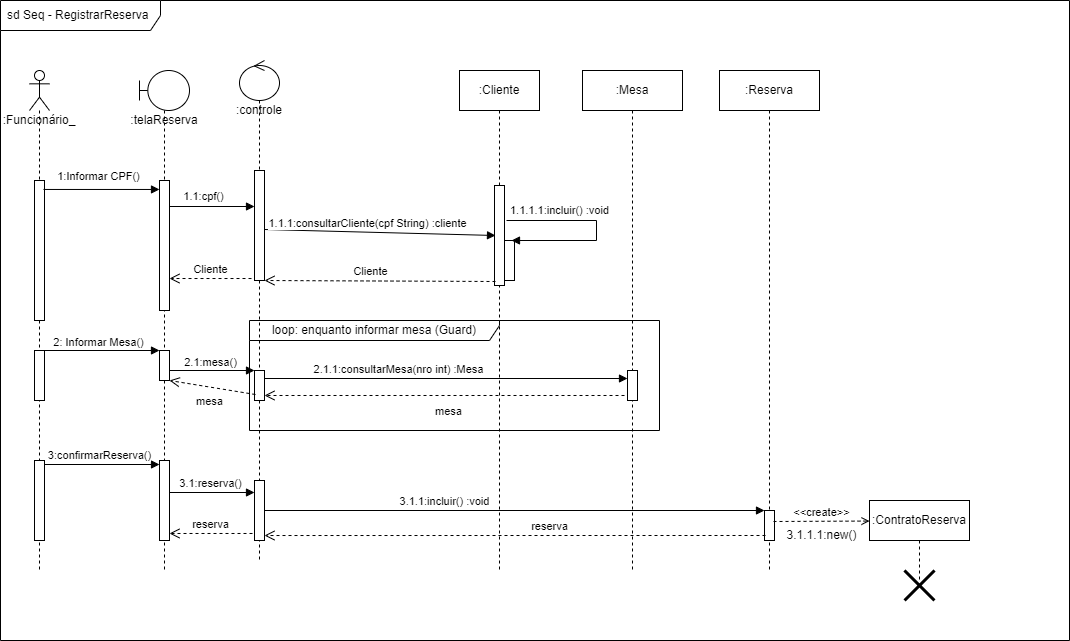

The diagram above was exported from draw.io. Its source (the exported page's mxGraphModel, read from the mxfile embedded in the PNG):
<mxGraphModel dx="480" dy="470" grid="1" gridSize="10" guides="1" tooltips="1" connect="1" arrows="1" fold="1" page="1" pageScale="1" pageWidth="827" pageHeight="1169" math="0" shadow="0">
  <root>
    <mxCell id="0" />
    <mxCell id="1" parent="0" />
    <mxCell id="61" value="loop: enquanto informar mesa (Guard)" style="shape=umlFrame;whiteSpace=wrap;html=1;fillColor=default;width=250;height=20;" vertex="1" parent="1">
      <mxGeometry x="250" y="330" width="410" height="110" as="geometry" />
    </mxCell>
    <mxCell id="24" value="sd Seq - RegistrarReserva" style="shape=umlFrame;whiteSpace=wrap;html=1;width=160;height=30;boundedLbl=1;verticalAlign=middle;align=left;spacingLeft=5;fillColor=default;" vertex="1" parent="1">
      <mxGeometry x="1" y="10" width="1069" height="640" as="geometry" />
    </mxCell>
    <mxCell id="10" value=":Cliente" style="shape=umlLifeline;perimeter=lifelinePerimeter;whiteSpace=wrap;html=1;container=1;collapsible=0;recursiveResize=0;outlineConnect=0;fillColor=default;" vertex="1" parent="1">
      <mxGeometry x="460" y="80" width="80" height="500" as="geometry" />
    </mxCell>
    <mxCell id="36" value="" style="html=1;points=[];perimeter=orthogonalPerimeter;fillColor=default;" vertex="1" parent="10">
      <mxGeometry x="35" y="115" width="10" height="100" as="geometry" />
    </mxCell>
    <mxCell id="47" value="" style="html=1;points=[];perimeter=orthogonalPerimeter;fillColor=default;" vertex="1" parent="10">
      <mxGeometry x="45" y="170" width="10" height="40" as="geometry" />
    </mxCell>
    <mxCell id="48" value="1.1.1.1:incluir() :void" style="edgeStyle=orthogonalEdgeStyle;html=1;align=left;spacingLeft=2;endArrow=block;rounded=0;entryX=1;entryY=0;" edge="1" parent="10">
      <mxGeometry x="-1" y="10" relative="1" as="geometry">
        <mxPoint x="47" y="150" as="sourcePoint" />
        <Array as="points">
          <mxPoint x="137" y="150" />
          <mxPoint x="137" y="170" />
        </Array>
        <mxPoint x="52" y="170" as="targetPoint" />
        <mxPoint as="offset" />
      </mxGeometry>
    </mxCell>
    <mxCell id="11" value=":telaReserva" style="shape=umlLifeline;participant=umlBoundary;perimeter=lifelinePerimeter;whiteSpace=wrap;html=1;container=1;collapsible=0;recursiveResize=0;verticalAlign=top;spacingTop=36;outlineConnect=0;fillColor=default;" vertex="1" parent="1">
      <mxGeometry x="140" y="80" width="50" height="500" as="geometry" />
    </mxCell>
    <mxCell id="29" value="" style="html=1;points=[];perimeter=orthogonalPerimeter;fillColor=default;" vertex="1" parent="11">
      <mxGeometry x="20" y="110" width="10" height="130" as="geometry" />
    </mxCell>
    <mxCell id="51" value="" style="html=1;points=[];perimeter=orthogonalPerimeter;fillColor=default;" vertex="1" parent="11">
      <mxGeometry x="20" y="280" width="10" height="30" as="geometry" />
    </mxCell>
    <mxCell id="65" value="" style="html=1;points=[];perimeter=orthogonalPerimeter;fillColor=default;" vertex="1" parent="11">
      <mxGeometry x="20" y="390" width="10" height="80" as="geometry" />
    </mxCell>
    <mxCell id="13" value=":controle" style="shape=umlLifeline;participant=umlControl;perimeter=lifelinePerimeter;whiteSpace=wrap;html=1;container=1;collapsible=0;recursiveResize=0;verticalAlign=top;spacingTop=36;outlineConnect=0;fillColor=default;" vertex="1" parent="1">
      <mxGeometry x="240" y="70" width="40" height="500" as="geometry" />
    </mxCell>
    <mxCell id="32" value="" style="html=1;points=[];perimeter=orthogonalPerimeter;fillColor=default;" vertex="1" parent="13">
      <mxGeometry x="15" y="110" width="10" height="110" as="geometry" />
    </mxCell>
    <mxCell id="54" value="" style="html=1;points=[];perimeter=orthogonalPerimeter;fillColor=default;" vertex="1" parent="13">
      <mxGeometry x="15" y="310" width="10" height="30" as="geometry" />
    </mxCell>
    <mxCell id="68" value="" style="html=1;points=[];perimeter=orthogonalPerimeter;fillColor=default;" vertex="1" parent="13">
      <mxGeometry x="15" y="420" width="10" height="60" as="geometry" />
    </mxCell>
    <mxCell id="25" value=":Funcionário_" style="shape=umlLifeline;participant=umlActor;perimeter=lifelinePerimeter;whiteSpace=wrap;html=1;container=1;collapsible=0;recursiveResize=0;verticalAlign=top;spacingTop=36;outlineConnect=0;fillColor=default;" vertex="1" parent="1">
      <mxGeometry x="30" y="80" width="20" height="500" as="geometry" />
    </mxCell>
    <mxCell id="28" value="" style="html=1;points=[];perimeter=orthogonalPerimeter;fillColor=default;" vertex="1" parent="25">
      <mxGeometry x="5" y="110" width="10" height="140" as="geometry" />
    </mxCell>
    <mxCell id="50" value="" style="html=1;points=[];perimeter=orthogonalPerimeter;fillColor=default;" vertex="1" parent="25">
      <mxGeometry x="5" y="280" width="10" height="50" as="geometry" />
    </mxCell>
    <mxCell id="64" value="" style="html=1;points=[];perimeter=orthogonalPerimeter;fillColor=default;" vertex="1" parent="25">
      <mxGeometry x="5" y="390" width="10" height="80" as="geometry" />
    </mxCell>
    <mxCell id="26" value=":Mesa" style="shape=umlLifeline;perimeter=lifelinePerimeter;whiteSpace=wrap;html=1;container=1;collapsible=0;recursiveResize=0;outlineConnect=0;fillColor=default;" vertex="1" parent="1">
      <mxGeometry x="583" y="80" width="100" height="500" as="geometry" />
    </mxCell>
    <mxCell id="57" value="" style="html=1;points=[];perimeter=orthogonalPerimeter;fillColor=default;" vertex="1" parent="26">
      <mxGeometry x="45" y="300" width="10" height="30" as="geometry" />
    </mxCell>
    <mxCell id="27" value=":Reserva" style="shape=umlLifeline;perimeter=lifelinePerimeter;whiteSpace=wrap;html=1;container=1;collapsible=0;recursiveResize=0;outlineConnect=0;fillColor=default;" vertex="1" parent="1">
      <mxGeometry x="720" y="80" width="100" height="500" as="geometry" />
    </mxCell>
    <mxCell id="71" value="" style="html=1;points=[];perimeter=orthogonalPerimeter;fillColor=default;" vertex="1" parent="27">
      <mxGeometry x="45" y="440" width="10" height="30" as="geometry" />
    </mxCell>
    <mxCell id="30" value="" style="edgeStyle=none;html=1;endArrow=block;endFill=1;exitX=0.9;exitY=0.064;exitDx=0;exitDy=0;exitPerimeter=0;" edge="1" parent="1" source="28" target="29">
      <mxGeometry relative="1" as="geometry">
        <mxPoint x="90" y="230" as="sourcePoint" />
      </mxGeometry>
    </mxCell>
    <mxCell id="31" value="1:Informar CPF()" style="edgeLabel;html=1;align=center;verticalAlign=bottom;resizable=0;points=[];labelPosition=center;verticalLabelPosition=top;" vertex="1" connectable="0" parent="30">
      <mxGeometry x="-0.3421" y="-2" relative="1" as="geometry">
        <mxPoint x="16" y="-7" as="offset" />
      </mxGeometry>
    </mxCell>
    <mxCell id="33" value="" style="edgeStyle=none;html=1;endArrow=block;endFill=1;" edge="1" parent="1">
      <mxGeometry relative="1" as="geometry">
        <mxPoint x="170" y="216" as="sourcePoint" />
        <mxPoint x="255" y="216" as="targetPoint" />
      </mxGeometry>
    </mxCell>
    <mxCell id="35" value="1.1:cpf()" style="edgeLabel;html=1;align=center;verticalAlign=bottom;resizable=0;points=[];" vertex="1" connectable="0" parent="33">
      <mxGeometry x="-0.6471" y="2" relative="1" as="geometry">
        <mxPoint x="18" as="offset" />
      </mxGeometry>
    </mxCell>
    <mxCell id="37" value="" style="edgeStyle=none;html=1;endArrow=block;endFill=1;entryX=0.1;entryY=0.5;entryDx=0;entryDy=0;entryPerimeter=0;" edge="1" parent="1" target="36">
      <mxGeometry relative="1" as="geometry">
        <mxPoint x="265" y="239" as="sourcePoint" />
        <mxPoint x="365" y="239" as="targetPoint" />
      </mxGeometry>
    </mxCell>
    <mxCell id="38" value="1.1.1:consultarCliente(cpf String) :cliente" style="edgeLabel;html=1;align=center;verticalAlign=bottom;resizable=0;points=[];labelPosition=center;verticalLabelPosition=top;" vertex="1" connectable="0" parent="37">
      <mxGeometry x="-0.52" relative="1" as="geometry">
        <mxPoint x="48" y="1" as="offset" />
      </mxGeometry>
    </mxCell>
    <mxCell id="45" value="" style="html=1;verticalAlign=bottom;endArrow=open;dashed=1;endSize=8;exitX=0.1;exitY=0.96;exitDx=0;exitDy=0;exitPerimeter=0;" edge="1" parent="1" source="36" target="32">
      <mxGeometry x="0.0043" y="69" relative="1" as="geometry">
        <mxPoint x="450" y="240" as="sourcePoint" />
        <mxPoint x="370" y="240" as="targetPoint" />
        <mxPoint as="offset" />
      </mxGeometry>
    </mxCell>
    <mxCell id="46" value="Cliente" style="edgeLabel;html=1;align=center;verticalAlign=bottom;resizable=0;points=[];labelPosition=center;verticalLabelPosition=top;" vertex="1" connectable="0" parent="45">
      <mxGeometry x="0.29" y="-4" relative="1" as="geometry">
        <mxPoint x="23" y="3" as="offset" />
      </mxGeometry>
    </mxCell>
    <mxCell id="49" value="Cliente" style="html=1;verticalAlign=bottom;endArrow=open;dashed=1;endSize=8;exitX=-0.3;exitY=0.982;exitDx=0;exitDy=0;exitPerimeter=0;" edge="1" parent="1" source="32" target="29">
      <mxGeometry relative="1" as="geometry">
        <mxPoint x="450" y="240" as="sourcePoint" />
        <mxPoint x="370" y="240" as="targetPoint" />
      </mxGeometry>
    </mxCell>
    <mxCell id="52" value="" style="edgeStyle=none;html=1;endArrow=block;endFill=1;" edge="1" parent="1">
      <mxGeometry relative="1" as="geometry">
        <mxPoint x="45" y="360" as="sourcePoint" />
        <mxPoint x="160" y="360" as="targetPoint" />
      </mxGeometry>
    </mxCell>
    <mxCell id="53" value="2: Informar Mesa()" style="edgeLabel;html=1;align=center;verticalAlign=bottom;resizable=0;points=[];labelPosition=center;verticalLabelPosition=top;" vertex="1" connectable="0" parent="52">
      <mxGeometry x="-0.3913" y="-1" relative="1" as="geometry">
        <mxPoint x="18" y="-1" as="offset" />
      </mxGeometry>
    </mxCell>
    <mxCell id="55" value="" style="edgeStyle=none;html=1;endArrow=block;endFill=1;" edge="1" parent="1" source="51" target="54">
      <mxGeometry relative="1" as="geometry" />
    </mxCell>
    <mxCell id="56" value="2.1:mesa()" style="edgeLabel;html=1;align=center;verticalAlign=bottom;resizable=0;points=[];labelPosition=center;verticalLabelPosition=top;" vertex="1" connectable="0" parent="55">
      <mxGeometry x="-0.4824" y="-3" relative="1" as="geometry">
        <mxPoint x="18" y="-3" as="offset" />
      </mxGeometry>
    </mxCell>
    <mxCell id="58" value="" style="edgeStyle=none;html=1;endArrow=block;endFill=1;" edge="1" parent="1">
      <mxGeometry relative="1" as="geometry">
        <mxPoint x="265" y="388" as="sourcePoint" />
        <mxPoint x="628" y="388" as="targetPoint" />
      </mxGeometry>
    </mxCell>
    <mxCell id="59" value="2.1.1:consultarMesa(nro int) :Mesa" style="edgeLabel;html=1;align=center;verticalAlign=bottom;resizable=0;points=[];labelPosition=center;verticalLabelPosition=top;" vertex="1" connectable="0" parent="58">
      <mxGeometry x="-0.2672" y="1" relative="1" as="geometry">
        <mxPoint as="offset" />
      </mxGeometry>
    </mxCell>
    <mxCell id="60" value="mesa" style="html=1;verticalAlign=bottom;endArrow=open;dashed=1;endSize=8;exitX=-0.3;exitY=0.833;exitDx=0;exitDy=0;exitPerimeter=0;entryX=1;entryY=0.833;entryDx=0;entryDy=0;entryPerimeter=0;" edge="1" parent="1" source="57" target="54">
      <mxGeometry x="-0.0197" y="25" relative="1" as="geometry">
        <mxPoint x="450" y="240" as="sourcePoint" />
        <mxPoint x="370" y="240" as="targetPoint" />
        <mxPoint as="offset" />
      </mxGeometry>
    </mxCell>
    <mxCell id="63" value="mesa" style="html=1;verticalAlign=bottom;endArrow=open;dashed=1;endSize=8;exitX=0.1;exitY=0.8;exitDx=0;exitDy=0;exitPerimeter=0;" edge="1" parent="1" source="54" target="51">
      <mxGeometry x="-0.0169" y="23" relative="1" as="geometry">
        <mxPoint x="450" y="220" as="sourcePoint" />
        <mxPoint x="370" y="220" as="targetPoint" />
        <mxPoint as="offset" />
      </mxGeometry>
    </mxCell>
    <mxCell id="66" value="" style="edgeStyle=none;html=1;endArrow=block;endFill=1;" edge="1" parent="1">
      <mxGeometry relative="1" as="geometry">
        <mxPoint x="45" y="474" as="sourcePoint" />
        <mxPoint x="160" y="474" as="targetPoint" />
      </mxGeometry>
    </mxCell>
    <mxCell id="67" value="3:confirmarReserva()" style="edgeLabel;html=1;align=center;verticalAlign=bottom;resizable=0;points=[];labelPosition=center;verticalLabelPosition=top;" vertex="1" connectable="0" parent="66">
      <mxGeometry x="-0.513" y="1" relative="1" as="geometry">
        <mxPoint x="26" as="offset" />
      </mxGeometry>
    </mxCell>
    <mxCell id="69" value="" style="edgeStyle=none;html=1;endArrow=block;endFill=1;" edge="1" parent="1">
      <mxGeometry relative="1" as="geometry">
        <mxPoint x="170" y="502" as="sourcePoint" />
        <mxPoint x="255" y="502" as="targetPoint" />
      </mxGeometry>
    </mxCell>
    <mxCell id="70" value="3.1:reserva()" style="edgeLabel;html=1;align=center;verticalAlign=bottom;resizable=0;points=[];labelPosition=center;verticalLabelPosition=top;" vertex="1" connectable="0" parent="69">
      <mxGeometry x="-0.4588" y="1" relative="1" as="geometry">
        <mxPoint x="17" as="offset" />
      </mxGeometry>
    </mxCell>
    <mxCell id="72" value="" style="edgeStyle=none;html=1;endArrow=block;endFill=1;" edge="1" parent="1" source="68" target="71">
      <mxGeometry relative="1" as="geometry" />
    </mxCell>
    <mxCell id="73" value="3.1.1:incluir() :void" style="edgeLabel;html=1;align=center;verticalAlign=bottom;resizable=0;points=[];labelPosition=center;verticalLabelPosition=top;" vertex="1" connectable="0" parent="72">
      <mxGeometry x="-0.284" y="1" relative="1" as="geometry">
        <mxPoint as="offset" />
      </mxGeometry>
    </mxCell>
    <mxCell id="74" value=":ContratoReserva" style="shape=umlLifeline;perimeter=lifelinePerimeter;whiteSpace=wrap;html=1;container=1;collapsible=0;recursiveResize=0;outlineConnect=0;fillColor=default;" vertex="1" parent="1">
      <mxGeometry x="870" y="510" width="100" height="80" as="geometry" />
    </mxCell>
    <mxCell id="77" value="&amp;lt;&amp;lt;create&amp;gt;&amp;gt;" style="endArrow=open;html=1;rounded=0;align=center;verticalAlign=bottom;dashed=1;endFill=0;labelBackgroundColor=none;exitX=0.54;exitY=0.902;exitDx=0;exitDy=0;exitPerimeter=0;entryX=0;entryY=0.257;entryDx=0;entryDy=0;entryPerimeter=0;" edge="1" parent="1" source="27" target="74">
      <mxGeometry relative="1" as="geometry">
        <mxPoint x="660" y="520" as="sourcePoint" />
        <mxPoint x="820" y="520" as="targetPoint" />
      </mxGeometry>
    </mxCell>
    <mxCell id="78" value="3.1.1.1:new()" style="resizable=0;html=1;align=center;verticalAlign=top;labelBackgroundColor=none;fillColor=default;" connectable="0" vertex="1" parent="77">
      <mxGeometry relative="1" as="geometry" />
    </mxCell>
    <mxCell id="79" value="reserva" style="html=1;verticalAlign=bottom;endArrow=open;dashed=1;endSize=8;exitX=0.1;exitY=0.833;exitDx=0;exitDy=0;exitPerimeter=0;entryX=1;entryY=0.917;entryDx=0;entryDy=0;entryPerimeter=0;" edge="1" parent="1" source="71" target="68">
      <mxGeometry x="-0.1377" relative="1" as="geometry">
        <mxPoint x="560" y="520" as="sourcePoint" />
        <mxPoint x="480" y="520" as="targetPoint" />
        <mxPoint as="offset" />
      </mxGeometry>
    </mxCell>
    <mxCell id="80" value="reserva" style="html=1;verticalAlign=bottom;endArrow=open;dashed=1;endSize=8;exitX=-0.2;exitY=0.883;exitDx=0;exitDy=0;exitPerimeter=0;" edge="1" parent="1" source="68" target="65">
      <mxGeometry relative="1" as="geometry">
        <mxPoint x="440" y="520" as="sourcePoint" />
        <mxPoint x="360" y="520" as="targetPoint" />
      </mxGeometry>
    </mxCell>
    <mxCell id="82" value="" style="shape=umlDestroy;whiteSpace=wrap;html=1;strokeWidth=3;fillColor=default;" vertex="1" parent="1">
      <mxGeometry x="905" y="580" width="30" height="30" as="geometry" />
    </mxCell>
  </root>
</mxGraphModel>